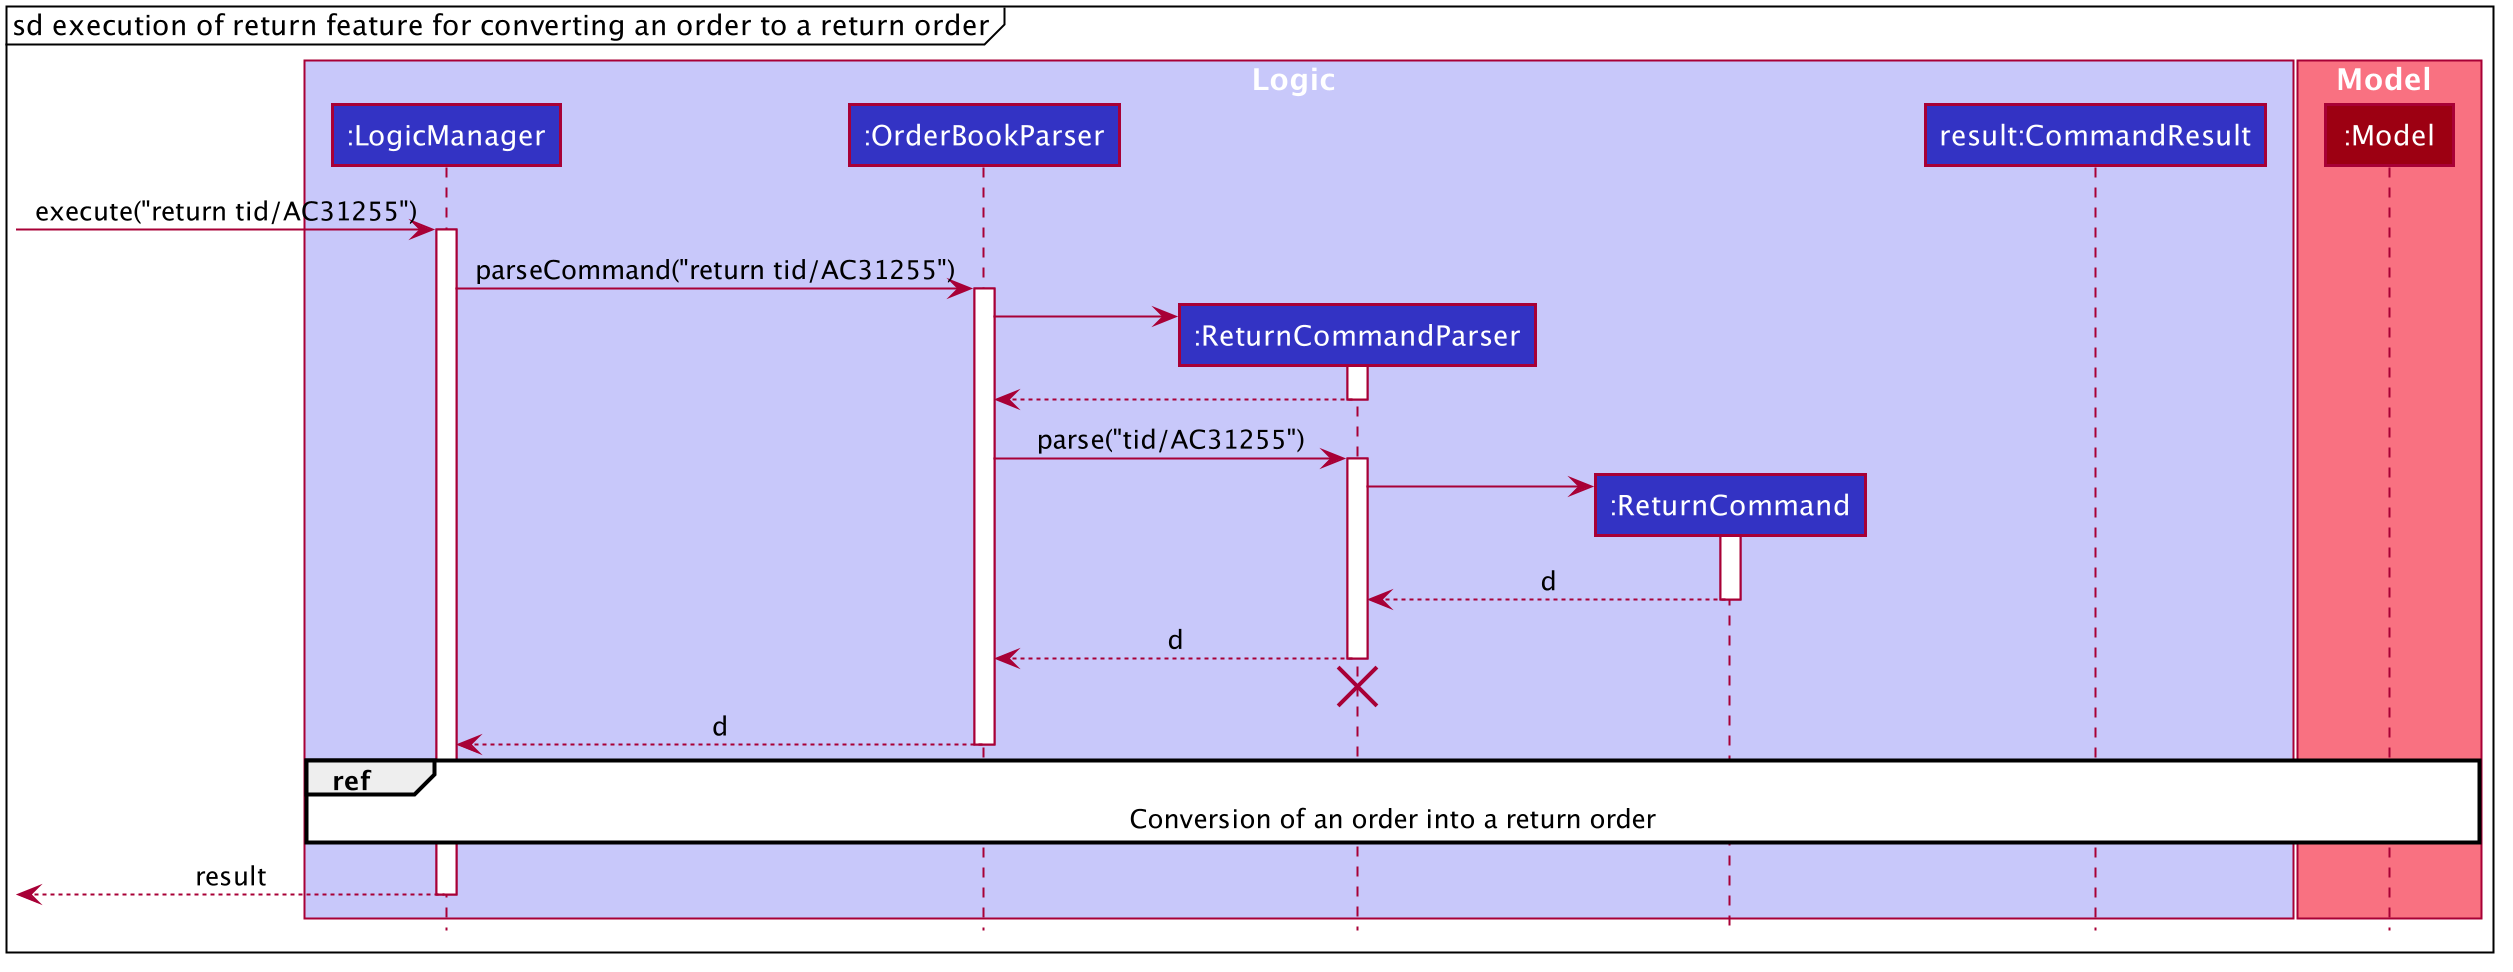

The diagram above was rendered by PlantUML. Its source (embedded in the PNG):
@startuml









skinparam BackgroundColor #FFFFFFF

skinparam Shadowing false

skinparam Class {
    FontColor #FFFFFF
    BorderThickness 1
    BorderColor #FFFFFF
    StereotypeFontColor #FFFFFF
    FontName Arial
}

skinparam Actor {
    BorderColor #000000
    Color #000000
    FontName Arial
}

skinparam Sequence {
    MessageAlign center
    BoxFontSize 15
    BoxPadding 0
    BoxFontColor #FFFFFF
    FontName Arial
}

skinparam Participant {
    FontColor #FFFFFFF
    Padding 20
}

skinparam MinClassWidth 50
skinparam ParticipantPadding 10
skinparam Shadowing false
skinparam DefaultTextAlignment center
skinparam packageStyle Rectangle

hide footbox
hide members
hide circle
mainframe sd execution of return feature for converting an order to a return order

box Logic #C8C8FA
participant ":LogicManager" as LogicManager #3333C4
participant ":OrderBookParser" as OrderBookParser #3333C4
participant ":ReturnCommandParser" as ReturnCommandParser #3333C4
participant ":ReturnCommand" as ReturnCommand #3333C4
participant "result:CommandResult" as CommandResult #3333C4
end box

box Model #F97181
participant ":Model" as Model #9D0012
end box

[-> LogicManager : execute("return tid/AC31255")
activate LogicManager

LogicManager -> OrderBookParser : parseCommand("return tid/AC31255")
activate OrderBookParser

create ReturnCommandParser
OrderBookParser -> ReturnCommandParser
activate ReturnCommandParser
ReturnCommandParser --> OrderBookParser
deactivate ReturnCommandParser

OrderBookParser -> ReturnCommandParser : parse("tid/AC31255")
activate ReturnCommandParser

create ReturnCommand
ReturnCommandParser -> ReturnCommand
activate ReturnCommand

ReturnCommand --> ReturnCommandParser : d
deactivate ReturnCommand

ReturnCommandParser --> OrderBookParser : d
deactivate ReturnCommandParser
ReturnCommandParser -[hidden]-> OrderBookParser
destroy ReturnCommandParser

OrderBookParser --> LogicManager : d
deactivate OrderBookParser

ref over LogicManager, Model : Conversion of an order into a return order

[<--LogicManager : result
deactivate LogicManager

@enduml